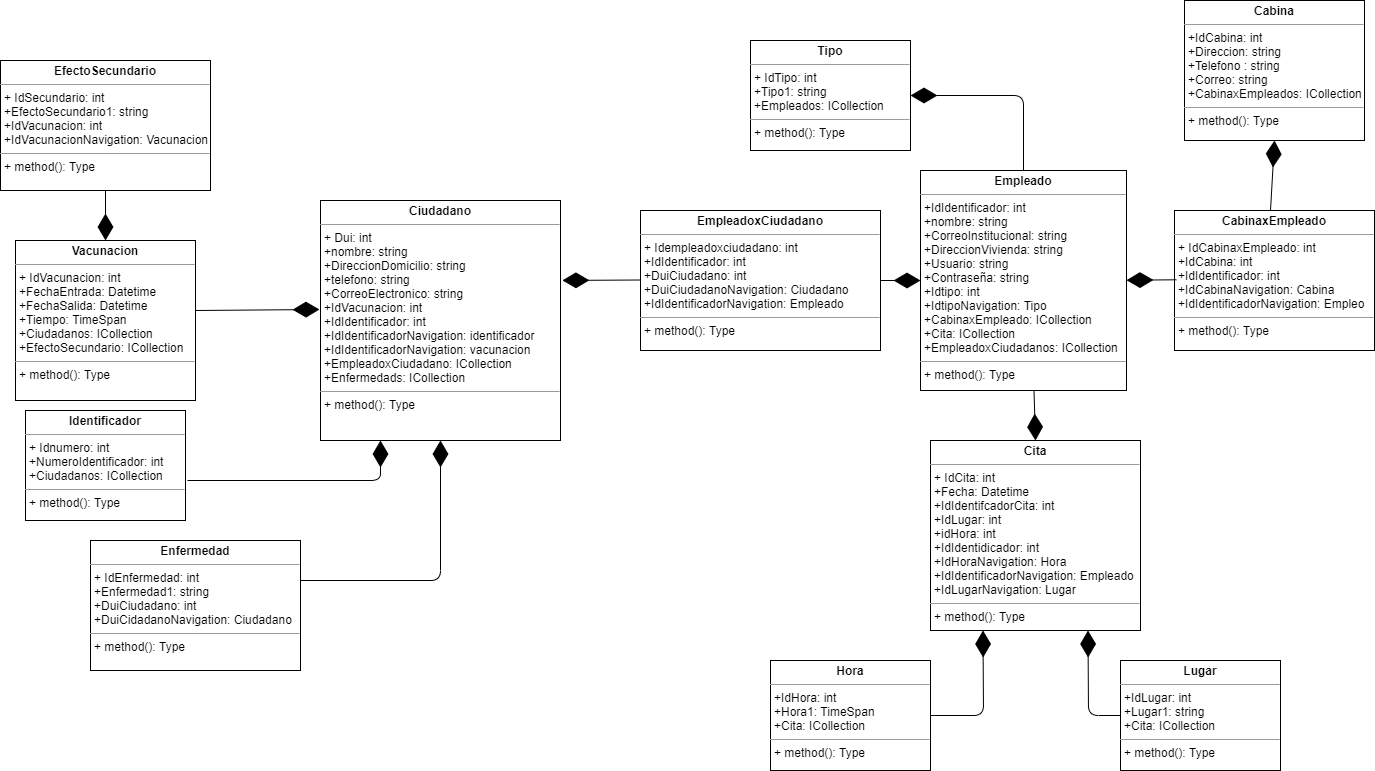

The diagram above was exported from draw.io. Its source (the exported page's mxGraphModel, read from the mxfile embedded in the PNG):
<mxGraphModel dx="1595" dy="482" grid="1" gridSize="10" guides="1" tooltips="1" connect="1" arrows="1" fold="1" page="1" pageScale="1" pageWidth="827" pageHeight="1169" math="0" shadow="0">
  <root>
    <mxCell id="0" />
    <mxCell id="1" parent="0" />
    <mxCell id="5bSWOLfHPuWShreYvvs2-1" value="&lt;p style=&quot;margin: 0px ; margin-top: 4px ; text-align: center&quot;&gt;&lt;b&gt;Ciudadano&lt;/b&gt;&lt;/p&gt;&lt;hr size=&quot;1&quot;&gt;&lt;p style=&quot;margin: 0px ; margin-left: 4px&quot;&gt;+ Dui: int&lt;/p&gt;&lt;p style=&quot;margin: 0px ; margin-left: 4px&quot;&gt;+nombre: string&amp;nbsp;&lt;/p&gt;&lt;p style=&quot;margin: 0px ; margin-left: 4px&quot;&gt;+DireccionDomicilio: string&lt;/p&gt;&lt;p style=&quot;margin: 0px ; margin-left: 4px&quot;&gt;+telefono: string&lt;/p&gt;&lt;p style=&quot;margin: 0px ; margin-left: 4px&quot;&gt;+CorreoElectronico: string&lt;/p&gt;&lt;p style=&quot;margin: 0px ; margin-left: 4px&quot;&gt;+IdVacunacion: int&lt;/p&gt;&lt;p style=&quot;margin: 0px ; margin-left: 4px&quot;&gt;+IdIdentificador: int&lt;/p&gt;&lt;p style=&quot;margin: 0px ; margin-left: 4px&quot;&gt;+IdIdentificadorNavigation: identificador&lt;/p&gt;&lt;p style=&quot;margin: 0px ; margin-left: 4px&quot;&gt;+IdIdentificadorNavigation: vacunacion&lt;/p&gt;&lt;p style=&quot;margin: 0px ; margin-left: 4px&quot;&gt;+EmpleadoxCiudadano: ICollection&lt;/p&gt;&lt;p style=&quot;margin: 0px ; margin-left: 4px&quot;&gt;+Enfermedads: ICollection&lt;/p&gt;&lt;hr size=&quot;1&quot;&gt;&lt;p style=&quot;margin: 0px ; margin-left: 4px&quot;&gt;+ method(): Type&lt;/p&gt;" style="verticalAlign=top;align=left;overflow=fill;fontSize=12;fontFamily=Helvetica;html=1;" parent="1" vertex="1">
      <mxGeometry x="-390" y="300" width="240" height="240" as="geometry" />
    </mxCell>
    <mxCell id="5bSWOLfHPuWShreYvvs2-2" value="&lt;p style=&quot;margin: 0px ; margin-top: 4px ; text-align: center&quot;&gt;&lt;b&gt;Vacunacion&lt;/b&gt;&lt;/p&gt;&lt;hr size=&quot;1&quot;&gt;&lt;p style=&quot;margin: 0px ; margin-left: 4px&quot;&gt;+ IdVacunacion: int&lt;/p&gt;&lt;p style=&quot;margin: 0px ; margin-left: 4px&quot;&gt;+FechaEntrada: Datetime&lt;/p&gt;&lt;p style=&quot;margin: 0px ; margin-left: 4px&quot;&gt;+FechaSalida: Datetime&lt;/p&gt;&lt;p style=&quot;margin: 0px ; margin-left: 4px&quot;&gt;+Tiempo: TimeSpan&lt;/p&gt;&lt;p style=&quot;margin: 0px ; margin-left: 4px&quot;&gt;+Ciudadanos: ICollection&lt;/p&gt;&lt;p style=&quot;margin: 0px ; margin-left: 4px&quot;&gt;+EfectoSecundario: ICollection&lt;/p&gt;&lt;hr size=&quot;1&quot;&gt;&lt;p style=&quot;margin: 0px ; margin-left: 4px&quot;&gt;+ method(): Type&lt;/p&gt;" style="verticalAlign=top;align=left;overflow=fill;fontSize=12;fontFamily=Helvetica;html=1;" parent="1" vertex="1">
      <mxGeometry x="-695" y="340" width="180" height="160" as="geometry" />
    </mxCell>
    <mxCell id="5bSWOLfHPuWShreYvvs2-3" value="&lt;p style=&quot;margin: 0px ; margin-top: 4px ; text-align: center&quot;&gt;&lt;b&gt;Identificador&lt;/b&gt;&lt;/p&gt;&lt;hr size=&quot;1&quot;&gt;&lt;p style=&quot;margin: 0px ; margin-left: 4px&quot;&gt;+ Idnumero: int&lt;/p&gt;&lt;p style=&quot;margin: 0px ; margin-left: 4px&quot;&gt;+NumeroIdentificador: int&lt;/p&gt;&lt;p style=&quot;margin: 0px ; margin-left: 4px&quot;&gt;+Ciudadanos: ICollection&lt;/p&gt;&lt;hr size=&quot;1&quot;&gt;&lt;p style=&quot;margin: 0px ; margin-left: 4px&quot;&gt;+ method(): Type&lt;/p&gt;" style="verticalAlign=top;align=left;overflow=fill;fontSize=12;fontFamily=Helvetica;html=1;" parent="1" vertex="1">
      <mxGeometry x="-685" y="510" width="160" height="110" as="geometry" />
    </mxCell>
    <mxCell id="5bSWOLfHPuWShreYvvs2-4" value="&lt;p style=&quot;margin: 0px ; margin-top: 4px ; text-align: center&quot;&gt;&lt;b&gt;EmpleadoxCiudadano&lt;/b&gt;&lt;/p&gt;&lt;hr size=&quot;1&quot;&gt;&lt;p style=&quot;margin: 0px ; margin-left: 4px&quot;&gt;+ Idempleadoxciudadano: int&lt;/p&gt;&lt;p style=&quot;margin: 0px ; margin-left: 4px&quot;&gt;+IdIdentificador: int&lt;/p&gt;&lt;p style=&quot;margin: 0px ; margin-left: 4px&quot;&gt;+DuiCiudadano: int&lt;/p&gt;&lt;p style=&quot;margin: 0px ; margin-left: 4px&quot;&gt;+DuiCiudadanoNavigation: Ciudadano&lt;/p&gt;&lt;p style=&quot;margin: 0px ; margin-left: 4px&quot;&gt;+IdIdentificadorNavigation: Empleado&lt;/p&gt;&lt;hr size=&quot;1&quot;&gt;&lt;p style=&quot;margin: 0px ; margin-left: 4px&quot;&gt;+ method(): Type&lt;/p&gt;" style="verticalAlign=top;align=left;overflow=fill;fontSize=12;fontFamily=Helvetica;html=1;" parent="1" vertex="1">
      <mxGeometry x="-70" y="310" width="240" height="140" as="geometry" />
    </mxCell>
    <mxCell id="5bSWOLfHPuWShreYvvs2-5" value="&lt;p style=&quot;margin: 0px ; margin-top: 4px ; text-align: center&quot;&gt;&lt;b&gt;EfectoSecundario&lt;/b&gt;&lt;/p&gt;&lt;hr size=&quot;1&quot;&gt;&lt;p style=&quot;margin: 0px ; margin-left: 4px&quot;&gt;+ IdSecundario: int&lt;/p&gt;&lt;p style=&quot;margin: 0px ; margin-left: 4px&quot;&gt;+EfectoSecundario1: string&lt;/p&gt;&lt;p style=&quot;margin: 0px ; margin-left: 4px&quot;&gt;+IdVacunacion: int&lt;/p&gt;&lt;p style=&quot;margin: 0px ; margin-left: 4px&quot;&gt;+IdVacunacionNavigation: Vacunacion&lt;/p&gt;&lt;hr size=&quot;1&quot;&gt;&lt;p style=&quot;margin: 0px ; margin-left: 4px&quot;&gt;+ method(): Type&lt;/p&gt;" style="verticalAlign=top;align=left;overflow=fill;fontSize=12;fontFamily=Helvetica;html=1;" parent="1" vertex="1">
      <mxGeometry x="-710" y="160" width="210" height="130" as="geometry" />
    </mxCell>
    <mxCell id="5bSWOLfHPuWShreYvvs2-6" value="&lt;p style=&quot;margin: 0px ; margin-top: 4px ; text-align: center&quot;&gt;&lt;b&gt;Enfermedad&lt;/b&gt;&lt;/p&gt;&lt;hr size=&quot;1&quot;&gt;&lt;p style=&quot;margin: 0px ; margin-left: 4px&quot;&gt;+ IdEnfermedad: int&lt;/p&gt;&lt;p style=&quot;margin: 0px ; margin-left: 4px&quot;&gt;+Enfermedad1: string&lt;/p&gt;&lt;p style=&quot;margin: 0px ; margin-left: 4px&quot;&gt;+DuiCiudadano: int&lt;/p&gt;&lt;p style=&quot;margin: 0px ; margin-left: 4px&quot;&gt;+DuiCidadanoNavigation: Ciudadano&lt;/p&gt;&lt;hr size=&quot;1&quot;&gt;&lt;p style=&quot;margin: 0px ; margin-left: 4px&quot;&gt;+ method(): Type&lt;/p&gt;" style="verticalAlign=top;align=left;overflow=fill;fontSize=12;fontFamily=Helvetica;html=1;" parent="1" vertex="1">
      <mxGeometry x="-620" y="640" width="210" height="130" as="geometry" />
    </mxCell>
    <mxCell id="5bSWOLfHPuWShreYvvs2-24" value="&lt;p style=&quot;margin: 0px ; margin-top: 4px ; text-align: center&quot;&gt;&lt;b&gt;Empleado&lt;/b&gt;&lt;/p&gt;&lt;hr size=&quot;1&quot;&gt;&lt;p style=&quot;margin: 0px ; margin-left: 4px&quot;&gt;+IdIdentificador: int&lt;/p&gt;&lt;p style=&quot;margin: 0px ; margin-left: 4px&quot;&gt;+nombre: string&lt;/p&gt;&lt;p style=&quot;margin: 0px ; margin-left: 4px&quot;&gt;+CorreoInstitucional: string&lt;/p&gt;&lt;p style=&quot;margin: 0px ; margin-left: 4px&quot;&gt;+DireccionVivienda: string&lt;/p&gt;&lt;p style=&quot;margin: 0px ; margin-left: 4px&quot;&gt;+Usuario: string&lt;/p&gt;&lt;p style=&quot;margin: 0px ; margin-left: 4px&quot;&gt;+Contraseña: string&lt;/p&gt;&lt;p style=&quot;margin: 0px ; margin-left: 4px&quot;&gt;+Idtipo: int&lt;/p&gt;&lt;p style=&quot;margin: 0px ; margin-left: 4px&quot;&gt;+IdtipoNavigation: Tipo&lt;/p&gt;&lt;p style=&quot;margin: 0px ; margin-left: 4px&quot;&gt;+CabinaxEmpleado: ICollection&lt;/p&gt;&lt;p style=&quot;margin: 0px ; margin-left: 4px&quot;&gt;+Cita: ICollection&lt;/p&gt;&lt;p style=&quot;margin: 0px ; margin-left: 4px&quot;&gt;+EmpleadoxCiudadanos: ICollection&lt;/p&gt;&lt;hr size=&quot;1&quot;&gt;&lt;p style=&quot;margin: 0px ; margin-left: 4px&quot;&gt;+ method(): Type&lt;/p&gt;" style="verticalAlign=top;align=left;overflow=fill;fontSize=12;fontFamily=Helvetica;html=1;" parent="1" vertex="1">
      <mxGeometry x="210" y="270" width="206" height="220" as="geometry" />
    </mxCell>
    <mxCell id="5bSWOLfHPuWShreYvvs2-25" value="&lt;p style=&quot;margin: 0px ; margin-top: 4px ; text-align: center&quot;&gt;&lt;b&gt;Tipo&lt;/b&gt;&lt;/p&gt;&lt;hr size=&quot;1&quot;&gt;&lt;p style=&quot;margin: 0px ; margin-left: 4px&quot;&gt;+ IdTipo: int&lt;/p&gt;&lt;p style=&quot;margin: 0px ; margin-left: 4px&quot;&gt;+Tipo1: string&lt;/p&gt;&lt;p style=&quot;margin: 0px ; margin-left: 4px&quot;&gt;+Empleados: ICollection&lt;/p&gt;&lt;hr size=&quot;1&quot;&gt;&lt;p style=&quot;margin: 0px ; margin-left: 4px&quot;&gt;+ method(): Type&lt;/p&gt;" style="verticalAlign=top;align=left;overflow=fill;fontSize=12;fontFamily=Helvetica;html=1;" parent="1" vertex="1">
      <mxGeometry x="40" y="140" width="160" height="110" as="geometry" />
    </mxCell>
    <mxCell id="5bSWOLfHPuWShreYvvs2-26" value="&lt;p style=&quot;margin: 0px ; margin-top: 4px ; text-align: center&quot;&gt;&lt;b&gt;Cabina&lt;/b&gt;&lt;/p&gt;&lt;hr size=&quot;1&quot;&gt;&lt;p style=&quot;margin: 0px ; margin-left: 4px&quot;&gt;+IdCabina: int&lt;/p&gt;&lt;p style=&quot;margin: 0px ; margin-left: 4px&quot;&gt;+Direccion: string&lt;/p&gt;&lt;p style=&quot;margin: 0px ; margin-left: 4px&quot;&gt;+Telefono : string&lt;/p&gt;&lt;p style=&quot;margin: 0px ; margin-left: 4px&quot;&gt;+Correo: string&lt;/p&gt;&lt;p style=&quot;margin: 0px ; margin-left: 4px&quot;&gt;+CabinaxEmpleados: ICollection&lt;/p&gt;&lt;hr size=&quot;1&quot;&gt;&lt;p style=&quot;margin: 0px ; margin-left: 4px&quot;&gt;+ method(): Type&lt;/p&gt;" style="verticalAlign=top;align=left;overflow=fill;fontSize=12;fontFamily=Helvetica;html=1;" parent="1" vertex="1">
      <mxGeometry x="474" y="100" width="180" height="140" as="geometry" />
    </mxCell>
    <mxCell id="5bSWOLfHPuWShreYvvs2-27" value="&lt;p style=&quot;margin: 0px ; margin-top: 4px ; text-align: center&quot;&gt;&lt;b&gt;Cita&lt;/b&gt;&lt;/p&gt;&lt;hr size=&quot;1&quot;&gt;&lt;p style=&quot;margin: 0px ; margin-left: 4px&quot;&gt;+ IdCita: int&lt;/p&gt;&lt;p style=&quot;margin: 0px ; margin-left: 4px&quot;&gt;+Fecha: Datetime&lt;/p&gt;&lt;p style=&quot;margin: 0px ; margin-left: 4px&quot;&gt;+IdIdentifcadorCita: int&lt;/p&gt;&lt;p style=&quot;margin: 0px ; margin-left: 4px&quot;&gt;+IdLugar: int&lt;/p&gt;&lt;p style=&quot;margin: 0px ; margin-left: 4px&quot;&gt;+idHora: int&lt;/p&gt;&lt;p style=&quot;margin: 0px ; margin-left: 4px&quot;&gt;+IdIdentidicador: int&lt;/p&gt;&lt;p style=&quot;margin: 0px ; margin-left: 4px&quot;&gt;+IdHoraNavigation: Hora&lt;/p&gt;&lt;p style=&quot;margin: 0px ; margin-left: 4px&quot;&gt;+IdIdentificadorNavigation: Empleado&lt;/p&gt;&lt;p style=&quot;margin: 0px ; margin-left: 4px&quot;&gt;+IdLugarNavigation: Lugar&lt;/p&gt;&lt;hr size=&quot;1&quot;&gt;&lt;p style=&quot;margin: 0px ; margin-left: 4px&quot;&gt;+ method(): Type&lt;/p&gt;" style="verticalAlign=top;align=left;overflow=fill;fontSize=12;fontFamily=Helvetica;html=1;" parent="1" vertex="1">
      <mxGeometry x="220" y="540" width="210" height="190" as="geometry" />
    </mxCell>
    <mxCell id="5bSWOLfHPuWShreYvvs2-28" value="&lt;p style=&quot;margin: 0px ; margin-top: 4px ; text-align: center&quot;&gt;&lt;b&gt;CabinaxEmpleado&lt;/b&gt;&lt;/p&gt;&lt;hr size=&quot;1&quot;&gt;&lt;p style=&quot;margin: 0px ; margin-left: 4px&quot;&gt;+ IdCabinaxEmpleado: int&lt;/p&gt;&lt;p style=&quot;margin: 0px ; margin-left: 4px&quot;&gt;+IdCabina: int&lt;/p&gt;&lt;p style=&quot;margin: 0px ; margin-left: 4px&quot;&gt;+IdIdentificador: int&lt;/p&gt;&lt;p style=&quot;margin: 0px ; margin-left: 4px&quot;&gt;+IdCabinaNavigation: Cabina&lt;/p&gt;&lt;p style=&quot;margin: 0px ; margin-left: 4px&quot;&gt;+IdIdentificadorNavigation: Empleo&lt;/p&gt;&lt;hr size=&quot;1&quot;&gt;&lt;p style=&quot;margin: 0px ; margin-left: 4px&quot;&gt;+ method(): Type&lt;/p&gt;" style="verticalAlign=top;align=left;overflow=fill;fontSize=12;fontFamily=Helvetica;html=1;" parent="1" vertex="1">
      <mxGeometry x="464" y="310" width="200" height="140" as="geometry" />
    </mxCell>
    <mxCell id="5bSWOLfHPuWShreYvvs2-29" value="&lt;p style=&quot;margin: 0px ; margin-top: 4px ; text-align: center&quot;&gt;&lt;b&gt;Hora&lt;/b&gt;&lt;/p&gt;&lt;hr size=&quot;1&quot;&gt;&lt;p style=&quot;margin: 0px ; margin-left: 4px&quot;&gt;+IdHora: int&lt;/p&gt;&lt;p style=&quot;margin: 0px ; margin-left: 4px&quot;&gt;+Hora1: TimeSpan&lt;/p&gt;&lt;p style=&quot;margin: 0px ; margin-left: 4px&quot;&gt;+Cita: ICollection&lt;/p&gt;&lt;hr size=&quot;1&quot;&gt;&lt;p style=&quot;margin: 0px ; margin-left: 4px&quot;&gt;+ method(): Type&lt;/p&gt;" style="verticalAlign=top;align=left;overflow=fill;fontSize=12;fontFamily=Helvetica;html=1;" parent="1" vertex="1">
      <mxGeometry x="60" y="760" width="160" height="110" as="geometry" />
    </mxCell>
    <mxCell id="5bSWOLfHPuWShreYvvs2-31" value="&lt;p style=&quot;margin: 0px ; margin-top: 4px ; text-align: center&quot;&gt;&lt;b&gt;Lugar&lt;/b&gt;&lt;/p&gt;&lt;hr size=&quot;1&quot;&gt;&lt;p style=&quot;margin: 0px ; margin-left: 4px&quot;&gt;+IdLugar: int&lt;/p&gt;&lt;p style=&quot;margin: 0px ; margin-left: 4px&quot;&gt;+Lugar1: string&lt;/p&gt;&lt;p style=&quot;margin: 0px ; margin-left: 4px&quot;&gt;+Cita: ICollection&lt;/p&gt;&lt;hr size=&quot;1&quot;&gt;&lt;p style=&quot;margin: 0px ; margin-left: 4px&quot;&gt;+ method(): Type&lt;/p&gt;" style="verticalAlign=top;align=left;overflow=fill;fontSize=12;fontFamily=Helvetica;html=1;" parent="1" vertex="1">
      <mxGeometry x="410" y="760" width="160" height="110" as="geometry" />
    </mxCell>
    <mxCell id="5bSWOLfHPuWShreYvvs2-35" value="" style="endArrow=diamondThin;endFill=1;endSize=24;html=1;entryX=0.5;entryY=1;entryDx=0;entryDy=0;" parent="1" target="5bSWOLfHPuWShreYvvs2-1" edge="1">
      <mxGeometry width="160" relative="1" as="geometry">
        <mxPoint x="-410" y="680" as="sourcePoint" />
        <mxPoint x="-250" y="680" as="targetPoint" />
        <Array as="points">
          <mxPoint x="-270" y="680" />
        </Array>
      </mxGeometry>
    </mxCell>
    <mxCell id="5bSWOLfHPuWShreYvvs2-36" value="" style="endArrow=diamondThin;endFill=1;endSize=24;html=1;entryX=0.25;entryY=1;entryDx=0;entryDy=0;" parent="1" target="5bSWOLfHPuWShreYvvs2-1" edge="1">
      <mxGeometry width="160" relative="1" as="geometry">
        <mxPoint x="-523" y="580" as="sourcePoint" />
        <mxPoint x="-363" y="540" as="targetPoint" />
        <Array as="points">
          <mxPoint x="-330" y="580" />
        </Array>
      </mxGeometry>
    </mxCell>
    <mxCell id="5bSWOLfHPuWShreYvvs2-37" value="" style="endArrow=diamondThin;endFill=1;endSize=24;html=1;" parent="1" edge="1">
      <mxGeometry width="160" relative="1" as="geometry">
        <mxPoint x="-515" y="410" as="sourcePoint" />
        <mxPoint x="-391" y="409" as="targetPoint" />
        <Array as="points" />
      </mxGeometry>
    </mxCell>
    <mxCell id="5bSWOLfHPuWShreYvvs2-40" value="" style="endArrow=diamondThin;endFill=1;endSize=24;html=1;exitX=0.5;exitY=1;exitDx=0;exitDy=0;entryX=0.5;entryY=0;entryDx=0;entryDy=0;" parent="1" source="5bSWOLfHPuWShreYvvs2-5" target="5bSWOLfHPuWShreYvvs2-2" edge="1">
      <mxGeometry width="160" relative="1" as="geometry">
        <mxPoint x="-590" y="310" as="sourcePoint" />
        <mxPoint x="-525" y="310" as="targetPoint" />
      </mxGeometry>
    </mxCell>
    <mxCell id="5bSWOLfHPuWShreYvvs2-41" value="" style="endArrow=diamondThin;endFill=1;endSize=24;html=1;exitX=1;exitY=0.5;exitDx=0;exitDy=0;entryX=0;entryY=0.5;entryDx=0;entryDy=0;" parent="1" source="5bSWOLfHPuWShreYvvs2-4" target="5bSWOLfHPuWShreYvvs2-24" edge="1">
      <mxGeometry width="160" relative="1" as="geometry">
        <mxPoint x="175" y="380" as="sourcePoint" />
        <mxPoint x="250" y="380" as="targetPoint" />
        <Array as="points" />
      </mxGeometry>
    </mxCell>
    <mxCell id="5bSWOLfHPuWShreYvvs2-42" value="" style="endArrow=diamondThin;endFill=1;endSize=24;html=1;exitX=1;exitY=0.5;exitDx=0;exitDy=0;entryX=1.008;entryY=0.333;entryDx=0;entryDy=0;entryPerimeter=0;" parent="1" target="5bSWOLfHPuWShreYvvs2-1" edge="1">
      <mxGeometry width="160" relative="1" as="geometry">
        <mxPoint x="-70" y="379.5" as="sourcePoint" />
        <mxPoint x="-140" y="379.5" as="targetPoint" />
        <Array as="points" />
      </mxGeometry>
    </mxCell>
    <mxCell id="5bSWOLfHPuWShreYvvs2-44" value="" style="endArrow=diamondThin;endFill=1;endSize=24;html=1;entryX=1.008;entryY=0.333;entryDx=0;entryDy=0;entryPerimeter=0;" parent="1" edge="1">
      <mxGeometry width="160" relative="1" as="geometry">
        <mxPoint x="466" y="379.28999999999996" as="sourcePoint" />
        <mxPoint x="416.0000000000001" y="379.71000000000004" as="targetPoint" />
        <Array as="points" />
      </mxGeometry>
    </mxCell>
    <mxCell id="5bSWOLfHPuWShreYvvs2-45" value="" style="endArrow=diamondThin;endFill=1;endSize=24;html=1;entryX=0.5;entryY=1;entryDx=0;entryDy=0;" parent="1" target="5bSWOLfHPuWShreYvvs2-26" edge="1">
      <mxGeometry width="160" relative="1" as="geometry">
        <mxPoint x="560" y="310" as="sourcePoint" />
        <mxPoint x="560" y="270" as="targetPoint" />
      </mxGeometry>
    </mxCell>
    <mxCell id="5bSWOLfHPuWShreYvvs2-46" value="" style="endArrow=diamondThin;endFill=1;endSize=24;html=1;exitX=0.5;exitY=0;exitDx=0;exitDy=0;entryX=1;entryY=0.5;entryDx=0;entryDy=0;" parent="1" source="5bSWOLfHPuWShreYvvs2-24" target="5bSWOLfHPuWShreYvvs2-25" edge="1">
      <mxGeometry width="160" relative="1" as="geometry">
        <mxPoint x="300" y="225.29" as="sourcePoint" />
        <mxPoint x="424" y="224.29" as="targetPoint" />
        <Array as="points">
          <mxPoint x="313" y="195" />
        </Array>
      </mxGeometry>
    </mxCell>
    <mxCell id="5bSWOLfHPuWShreYvvs2-47" value="" style="endArrow=diamondThin;endFill=1;endSize=24;html=1;exitX=0.551;exitY=1.001;exitDx=0;exitDy=0;exitPerimeter=0;entryX=0.5;entryY=0;entryDx=0;entryDy=0;" parent="1" source="5bSWOLfHPuWShreYvvs2-24" target="5bSWOLfHPuWShreYvvs2-27" edge="1">
      <mxGeometry width="160" relative="1" as="geometry">
        <mxPoint x="286" y="541" as="sourcePoint" />
        <mxPoint x="410" y="540" as="targetPoint" />
        <Array as="points" />
      </mxGeometry>
    </mxCell>
    <mxCell id="5bSWOLfHPuWShreYvvs2-49" value="" style="endArrow=diamondThin;endFill=1;endSize=24;html=1;exitX=1;exitY=0.5;exitDx=0;exitDy=0;entryX=0.25;entryY=1;entryDx=0;entryDy=0;" parent="1" source="5bSWOLfHPuWShreYvvs2-29" target="5bSWOLfHPuWShreYvvs2-27" edge="1">
      <mxGeometry width="160" relative="1" as="geometry">
        <mxPoint x="220" y="781" as="sourcePoint" />
        <mxPoint x="344" y="780" as="targetPoint" />
        <Array as="points">
          <mxPoint x="273" y="815" />
        </Array>
      </mxGeometry>
    </mxCell>
    <mxCell id="5bSWOLfHPuWShreYvvs2-50" value="" style="endArrow=diamondThin;endFill=1;endSize=24;html=1;exitX=0;exitY=0.5;exitDx=0;exitDy=0;entryX=0.75;entryY=1;entryDx=0;entryDy=0;" parent="1" source="5bSWOLfHPuWShreYvvs2-31" target="5bSWOLfHPuWShreYvvs2-27" edge="1">
      <mxGeometry width="160" relative="1" as="geometry">
        <mxPoint x="283.5" y="825" as="sourcePoint" />
        <mxPoint x="366" y="750" as="targetPoint" />
        <Array as="points">
          <mxPoint x="378" y="815" />
        </Array>
      </mxGeometry>
    </mxCell>
  </root>
</mxGraphModel>